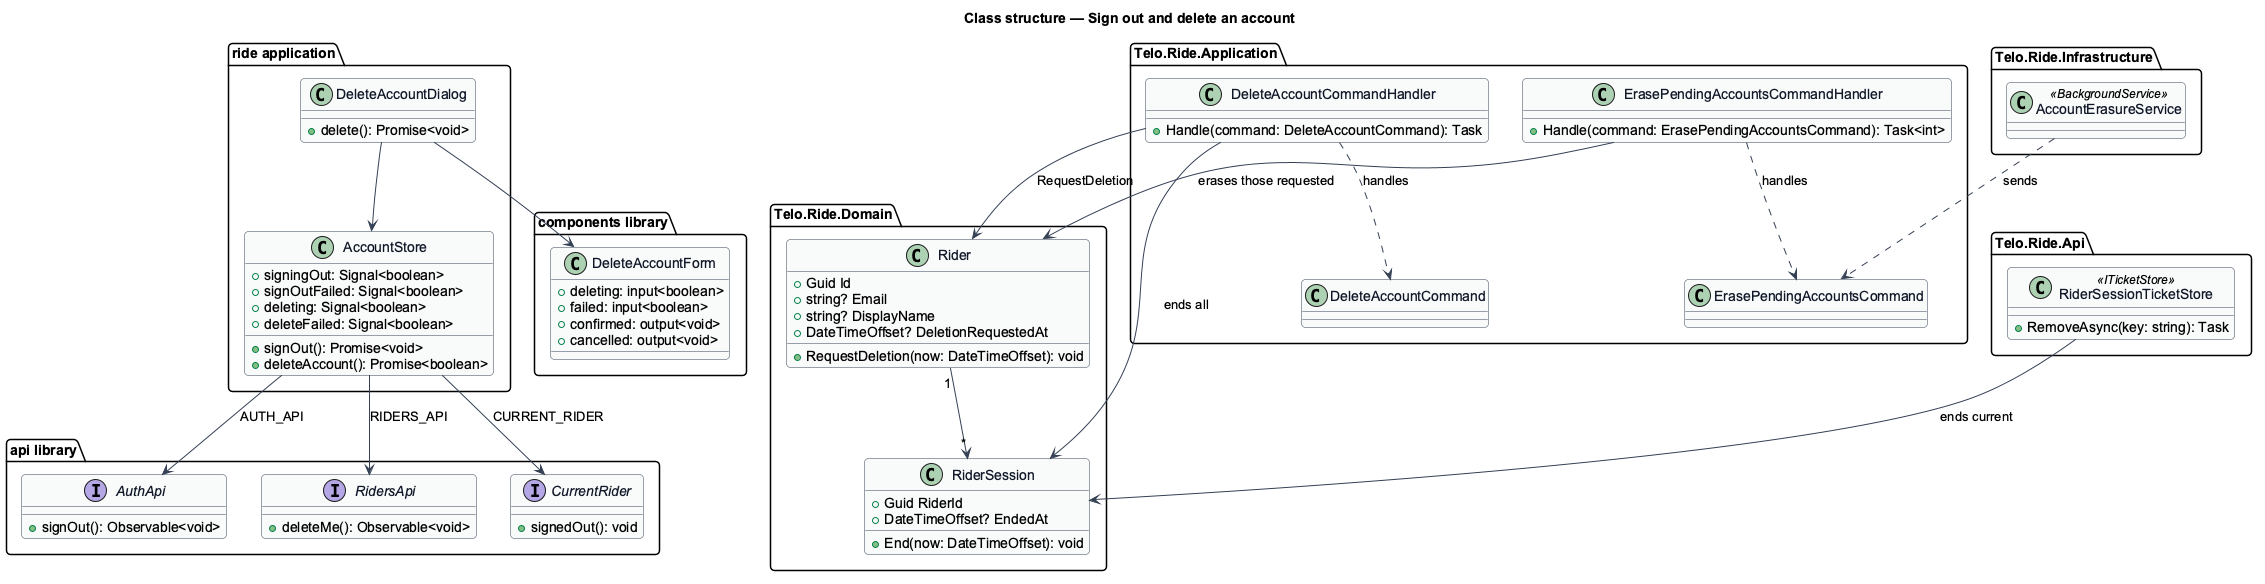

The diagram above was rendered by PlantUML. Its source (embedded in the PNG):
@startuml
set separator none
' --- shared skin header ---
skinparam backgroundColor #FFFFFF
skinparam shadowing false
skinparam roundcorner 8
skinparam defaultFontName Arial
skinparam ArrowColor #344054
skinparam class {
  BorderColor #344054
  FontColor #101828
  BackgroundColor #F9FAFB
}
' --------------------------
title Class structure — Sign out and delete an account
package "ride application" {
  class DeleteAccountDialog {
    +delete(): Promise<void>
  }
  class AccountStore {
    +signingOut: Signal<boolean>
    +signOutFailed: Signal<boolean>
    +deleting: Signal<boolean>
    +deleteFailed: Signal<boolean>
    +signOut(): Promise<void>
    +deleteAccount(): Promise<boolean>
  }
}
package "components library" {
  class DeleteAccountForm {
    +deleting: input<boolean>
    +failed: input<boolean>
    +confirmed: output<void>
    +cancelled: output<void>
  }
}
package "api library" {
  interface AuthApi {
    +signOut(): Observable<void>
  }
  interface RidersApi {
    +deleteMe(): Observable<void>
  }
  interface CurrentRider {
    +signedOut(): void
  }
}
DeleteAccountDialog --> DeleteAccountForm
DeleteAccountDialog --> AccountStore
AccountStore --> AuthApi : AUTH_API
AccountStore --> RidersApi : RIDERS_API
AccountStore --> CurrentRider : CURRENT_RIDER
package "Telo.Ride.Application" {
  class DeleteAccountCommand
  class DeleteAccountCommandHandler {
    +Handle(command: DeleteAccountCommand): Task
  }
  class ErasePendingAccountsCommand
  class ErasePendingAccountsCommandHandler {
    +Handle(command: ErasePendingAccountsCommand): Task<int>
  }
}
package "Telo.Ride.Domain" {
  class Rider {
    +Guid Id
    +string? Email
    +string? DisplayName
    +DateTimeOffset? DeletionRequestedAt
    +RequestDeletion(now: DateTimeOffset): void
  }
  class RiderSession {
    +Guid RiderId
    +DateTimeOffset? EndedAt
    +End(now: DateTimeOffset): void
  }
}
package "Telo.Ride.Api" {
  class RiderSessionTicketStore <<ITicketStore>> {
    +RemoveAsync(key: string): Task
  }
}
package "Telo.Ride.Infrastructure" {
  class AccountErasureService <<BackgroundService>>
}
RiderSessionTicketStore --> RiderSession : ends current
DeleteAccountCommandHandler ..> DeleteAccountCommand : handles
ErasePendingAccountsCommandHandler ..> ErasePendingAccountsCommand : handles
DeleteAccountCommandHandler --> Rider : RequestDeletion
DeleteAccountCommandHandler --> RiderSession : ends all
ErasePendingAccountsCommandHandler --> Rider : erases those requested
AccountErasureService ..> ErasePendingAccountsCommand : sends
Rider "1" --> "*" RiderSession
@enduml